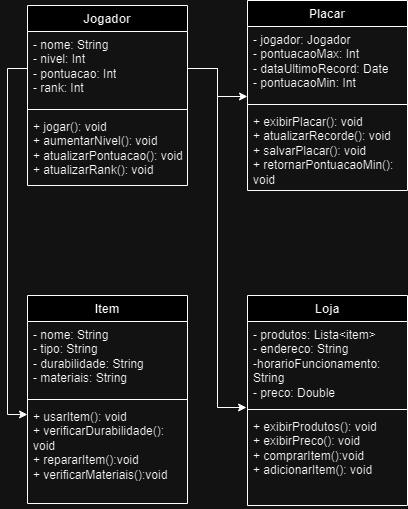

The diagram above was exported from draw.io. Its source (the exported page's mxGraphModel, read from the mxfile embedded in the PNG):
<mxGraphModel dx="2220" dy="802" grid="1" gridSize="10" guides="1" tooltips="1" connect="1" arrows="1" fold="1" page="1" pageScale="1" pageWidth="827" pageHeight="1169" math="0" shadow="0">
  <root>
    <mxCell id="0" />
    <mxCell id="1" parent="0" />
    <mxCell id="EqWBXYiE8S3kTr1hLkHC-1" value="Jogador" style="swimlane;fontStyle=1;align=center;verticalAlign=top;childLayout=stackLayout;horizontal=1;startSize=26;horizontalStack=0;resizeParent=1;resizeParentMax=0;resizeLast=0;collapsible=1;marginBottom=0;whiteSpace=wrap;html=1;" parent="1" vertex="1">
      <mxGeometry x="-170" y="215" width="160" height="180" as="geometry" />
    </mxCell>
    <mxCell id="EqWBXYiE8S3kTr1hLkHC-2" value="- nome: String&lt;div&gt;- nivel: Int&lt;/div&gt;&lt;div&gt;- pontuacao: Int&lt;/div&gt;&lt;div&gt;- rank: Int&lt;/div&gt;" style="text;strokeColor=none;fillColor=none;align=left;verticalAlign=top;spacingLeft=4;spacingRight=4;overflow=hidden;rotatable=0;points=[[0,0.5],[1,0.5]];portConstraint=eastwest;whiteSpace=wrap;html=1;" parent="EqWBXYiE8S3kTr1hLkHC-1" vertex="1">
      <mxGeometry y="26" width="160" height="74" as="geometry" />
    </mxCell>
    <mxCell id="EqWBXYiE8S3kTr1hLkHC-3" value="" style="line;strokeWidth=1;fillColor=none;align=left;verticalAlign=middle;spacingTop=-1;spacingLeft=3;spacingRight=3;rotatable=0;labelPosition=right;points=[];portConstraint=eastwest;strokeColor=inherit;" parent="EqWBXYiE8S3kTr1hLkHC-1" vertex="1">
      <mxGeometry y="100" width="160" height="8" as="geometry" />
    </mxCell>
    <mxCell id="EqWBXYiE8S3kTr1hLkHC-4" value="+ jogar(): void&lt;div&gt;+ aumentarNivel(): void&lt;/div&gt;&lt;div&gt;+ atualizarPontuacao(): void&lt;/div&gt;&lt;div&gt;+ atualizarRank(): void&lt;/div&gt;" style="text;strokeColor=none;fillColor=none;align=left;verticalAlign=top;spacingLeft=4;spacingRight=4;overflow=hidden;rotatable=0;points=[[0,0.5],[1,0.5]];portConstraint=eastwest;whiteSpace=wrap;html=1;" parent="EqWBXYiE8S3kTr1hLkHC-1" vertex="1">
      <mxGeometry y="108" width="160" height="72" as="geometry" />
    </mxCell>
    <mxCell id="EqWBXYiE8S3kTr1hLkHC-5" value="Placar&lt;div&gt;&lt;br&gt;&lt;/div&gt;" style="swimlane;fontStyle=1;align=center;verticalAlign=top;childLayout=stackLayout;horizontal=1;startSize=26;horizontalStack=0;resizeParent=1;resizeParentMax=0;resizeLast=0;collapsible=1;marginBottom=0;whiteSpace=wrap;html=1;" parent="1" vertex="1">
      <mxGeometry x="50" y="210" width="160" height="190" as="geometry" />
    </mxCell>
    <mxCell id="EqWBXYiE8S3kTr1hLkHC-6" value="- jogador: Jogador&lt;div&gt;- pontuacaoMax: Int&lt;/div&gt;&lt;div&gt;- dataUltimoRecord: Date&lt;/div&gt;&lt;div&gt;- pontuacaoMin: Int&lt;/div&gt;" style="text;strokeColor=none;fillColor=none;align=left;verticalAlign=top;spacingLeft=4;spacingRight=4;overflow=hidden;rotatable=0;points=[[0,0.5],[1,0.5]];portConstraint=eastwest;whiteSpace=wrap;html=1;" parent="EqWBXYiE8S3kTr1hLkHC-5" vertex="1">
      <mxGeometry y="26" width="160" height="74" as="geometry" />
    </mxCell>
    <mxCell id="EqWBXYiE8S3kTr1hLkHC-7" value="" style="line;strokeWidth=1;fillColor=none;align=left;verticalAlign=middle;spacingTop=-1;spacingLeft=3;spacingRight=3;rotatable=0;labelPosition=right;points=[];portConstraint=eastwest;strokeColor=inherit;" parent="EqWBXYiE8S3kTr1hLkHC-5" vertex="1">
      <mxGeometry y="100" width="160" height="8" as="geometry" />
    </mxCell>
    <mxCell id="EqWBXYiE8S3kTr1hLkHC-8" value="+ exibirPlacar(): void&lt;div&gt;+ atualizarRecorde(): void&lt;/div&gt;&lt;div&gt;+ salvarPlacar(): void&lt;/div&gt;&lt;div&gt;+ retornarPontuacaoMin(): void&lt;/div&gt;" style="text;strokeColor=none;fillColor=none;align=left;verticalAlign=top;spacingLeft=4;spacingRight=4;overflow=hidden;rotatable=0;points=[[0,0.5],[1,0.5]];portConstraint=eastwest;whiteSpace=wrap;html=1;" parent="EqWBXYiE8S3kTr1hLkHC-5" vertex="1">
      <mxGeometry y="108" width="160" height="82" as="geometry" />
    </mxCell>
    <mxCell id="EqWBXYiE8S3kTr1hLkHC-9" value="Item" style="swimlane;fontStyle=1;align=center;verticalAlign=top;childLayout=stackLayout;horizontal=1;startSize=26;horizontalStack=0;resizeParent=1;resizeParentMax=0;resizeLast=0;collapsible=1;marginBottom=0;whiteSpace=wrap;html=1;" parent="1" vertex="1">
      <mxGeometry x="-170" y="505" width="160" height="208" as="geometry" />
    </mxCell>
    <mxCell id="EqWBXYiE8S3kTr1hLkHC-10" value="- nome: String&lt;div&gt;- tipo: String&lt;/div&gt;&lt;div&gt;- durabilidade: String&lt;/div&gt;&lt;div&gt;- materiais: String&lt;/div&gt;&lt;div&gt;&lt;br&gt;&lt;/div&gt;" style="text;strokeColor=none;fillColor=none;align=left;verticalAlign=top;spacingLeft=4;spacingRight=4;overflow=hidden;rotatable=0;points=[[0,0.5],[1,0.5]];portConstraint=eastwest;whiteSpace=wrap;html=1;" parent="EqWBXYiE8S3kTr1hLkHC-9" vertex="1">
      <mxGeometry y="26" width="160" height="74" as="geometry" />
    </mxCell>
    <mxCell id="EqWBXYiE8S3kTr1hLkHC-11" value="" style="line;strokeWidth=1;fillColor=none;align=left;verticalAlign=middle;spacingTop=-1;spacingLeft=3;spacingRight=3;rotatable=0;labelPosition=right;points=[];portConstraint=eastwest;strokeColor=inherit;" parent="EqWBXYiE8S3kTr1hLkHC-9" vertex="1">
      <mxGeometry y="100" width="160" height="8" as="geometry" />
    </mxCell>
    <mxCell id="EqWBXYiE8S3kTr1hLkHC-12" value="+ usarItem(): void&lt;div&gt;+ verificarDurabilidade(): void&lt;/div&gt;&lt;div&gt;+ repararItem():void&lt;/div&gt;&lt;div&gt;+ verificarMateriais():void&lt;/div&gt;" style="text;strokeColor=none;fillColor=none;align=left;verticalAlign=top;spacingLeft=4;spacingRight=4;overflow=hidden;rotatable=0;points=[[0,0.5],[1,0.5]];portConstraint=eastwest;whiteSpace=wrap;html=1;" parent="EqWBXYiE8S3kTr1hLkHC-9" vertex="1">
      <mxGeometry y="108" width="160" height="100" as="geometry" />
    </mxCell>
    <mxCell id="EqWBXYiE8S3kTr1hLkHC-13" value="Loja" style="swimlane;fontStyle=1;align=center;verticalAlign=top;childLayout=stackLayout;horizontal=1;startSize=26;horizontalStack=0;resizeParent=1;resizeParentMax=0;resizeLast=0;collapsible=1;marginBottom=0;whiteSpace=wrap;html=1;" parent="1" vertex="1">
      <mxGeometry x="50" y="505" width="160" height="210" as="geometry" />
    </mxCell>
    <mxCell id="EqWBXYiE8S3kTr1hLkHC-14" value="- produtos: Lista&amp;lt;item&amp;gt;&lt;div&gt;- endereco: String&lt;/div&gt;&lt;div&gt;-horarioFuncionamento: String&lt;/div&gt;&lt;div&gt;- preco: Double&lt;/div&gt;" style="text;strokeColor=none;fillColor=none;align=left;verticalAlign=top;spacingLeft=4;spacingRight=4;overflow=hidden;rotatable=0;points=[[0,0.5],[1,0.5]];portConstraint=eastwest;whiteSpace=wrap;html=1;" parent="EqWBXYiE8S3kTr1hLkHC-13" vertex="1">
      <mxGeometry y="26" width="160" height="84" as="geometry" />
    </mxCell>
    <mxCell id="EqWBXYiE8S3kTr1hLkHC-15" value="" style="line;strokeWidth=1;fillColor=none;align=left;verticalAlign=middle;spacingTop=-1;spacingLeft=3;spacingRight=3;rotatable=0;labelPosition=right;points=[];portConstraint=eastwest;strokeColor=inherit;" parent="EqWBXYiE8S3kTr1hLkHC-13" vertex="1">
      <mxGeometry y="110" width="160" height="8" as="geometry" />
    </mxCell>
    <mxCell id="EqWBXYiE8S3kTr1hLkHC-16" value="+ exibirProdutos(): void&lt;div&gt;+ exibirPreco(): void&lt;/div&gt;&lt;div&gt;+ comprarItem():void&lt;/div&gt;&lt;div&gt;+ adicionarItem(): void&lt;/div&gt;&lt;div&gt;&lt;br&gt;&lt;/div&gt;" style="text;strokeColor=none;fillColor=none;align=left;verticalAlign=top;spacingLeft=4;spacingRight=4;overflow=hidden;rotatable=0;points=[[0,0.5],[1,0.5]];portConstraint=eastwest;whiteSpace=wrap;html=1;" parent="EqWBXYiE8S3kTr1hLkHC-13" vertex="1">
      <mxGeometry y="118" width="160" height="92" as="geometry" />
    </mxCell>
    <mxCell id="EqWBXYiE8S3kTr1hLkHC-17" style="edgeStyle=orthogonalEdgeStyle;rounded=0;orthogonalLoop=1;jettySize=auto;html=1;exitX=1;exitY=0.5;exitDx=0;exitDy=0;entryX=0;entryY=0.946;entryDx=0;entryDy=0;entryPerimeter=0;" parent="1" source="EqWBXYiE8S3kTr1hLkHC-2" target="EqWBXYiE8S3kTr1hLkHC-6" edge="1">
      <mxGeometry relative="1" as="geometry" />
    </mxCell>
    <mxCell id="EqWBXYiE8S3kTr1hLkHC-18" style="edgeStyle=orthogonalEdgeStyle;rounded=0;orthogonalLoop=1;jettySize=auto;html=1;exitX=0;exitY=0.5;exitDx=0;exitDy=0;entryX=0;entryY=0.11;entryDx=0;entryDy=0;entryPerimeter=0;" parent="1" source="EqWBXYiE8S3kTr1hLkHC-2" target="EqWBXYiE8S3kTr1hLkHC-12" edge="1">
      <mxGeometry relative="1" as="geometry" />
    </mxCell>
    <mxCell id="EqWBXYiE8S3kTr1hLkHC-19" style="edgeStyle=orthogonalEdgeStyle;rounded=0;orthogonalLoop=1;jettySize=auto;html=1;exitX=1;exitY=0.5;exitDx=0;exitDy=0;entryX=-0.006;entryY=1.024;entryDx=0;entryDy=0;entryPerimeter=0;" parent="1" source="EqWBXYiE8S3kTr1hLkHC-2" target="EqWBXYiE8S3kTr1hLkHC-14" edge="1">
      <mxGeometry relative="1" as="geometry">
        <mxPoint x="20" y="615" as="targetPoint" />
      </mxGeometry>
    </mxCell>
  </root>
</mxGraphModel>